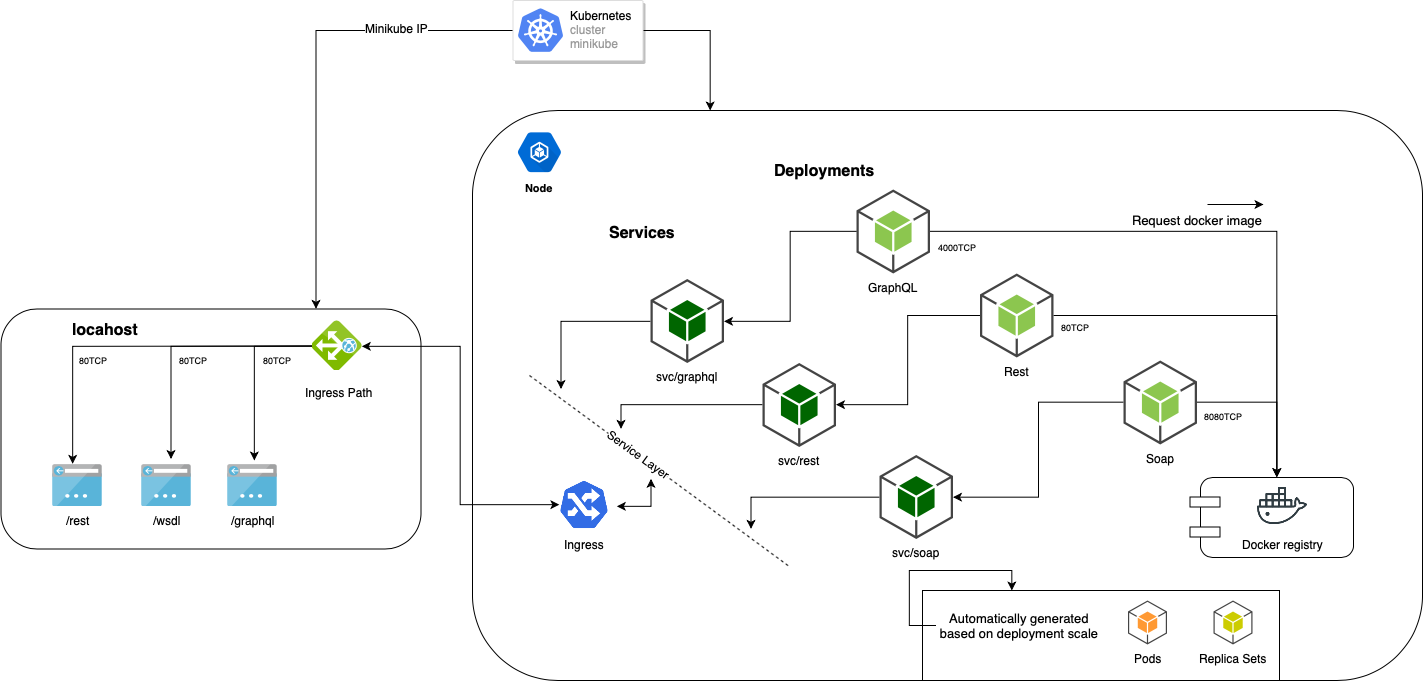

The diagram above was exported from draw.io. Its source (the exported page's mxGraphModel, read from the mxfile embedded in the PNG):
<mxGraphModel dx="726" dy="465" grid="1" gridSize="10" guides="1" tooltips="1" connect="1" arrows="1" fold="1" page="1" pageScale="1" pageWidth="827" pageHeight="1169" math="0" shadow="0">
  <root>
    <mxCell id="0" />
    <mxCell id="1" parent="0" />
    <mxCell id="dZPkDVBJ4qQtl55jVeP_-97" value="" style="whiteSpace=wrap;html=1;rounded=1;fontSize=12;glass=0;fillColor=none;" parent="1" vertex="1">
      <mxGeometry x="563" y="190" width="950" height="570" as="geometry" />
    </mxCell>
    <mxCell id="FlB3fdECJ4aAKbNGTptW-7" style="edgeStyle=orthogonalEdgeStyle;rounded=0;orthogonalLoop=1;jettySize=auto;html=1;exitX=0.25;exitY=0;exitDx=0;exitDy=0;startArrow=classic;startFill=1;endArrow=none;endFill=0;fontSize=13;entryX=0;entryY=0.5;entryDx=0;entryDy=0;" parent="1" source="FlB3fdECJ4aAKbNGTptW-6" target="FlB3fdECJ4aAKbNGTptW-5" edge="1">
      <mxGeometry relative="1" as="geometry">
        <Array as="points">
          <mxPoint x="1102" y="650" />
          <mxPoint x="1000" y="650" />
          <mxPoint x="1000" y="705" />
        </Array>
      </mxGeometry>
    </mxCell>
    <mxCell id="FlB3fdECJ4aAKbNGTptW-6" value="" style="whiteSpace=wrap;html=1;fontSize=13;align=center;fillColor=none;" parent="1" vertex="1">
      <mxGeometry x="1013" y="670" width="357" height="90" as="geometry" />
    </mxCell>
    <mxCell id="dZPkDVBJ4qQtl55jVeP_-91" value="" style="whiteSpace=wrap;html=1;rounded=1;glass=0;fontSize=12;fillColor=none;" parent="1" vertex="1">
      <mxGeometry x="91.5" y="388.5" width="420" height="240" as="geometry" />
    </mxCell>
    <mxCell id="dZPkDVBJ4qQtl55jVeP_-45" style="edgeStyle=orthogonalEdgeStyle;rounded=0;orthogonalLoop=1;jettySize=auto;html=1;entryX=0;entryY=0.5;entryDx=0;entryDy=0;entryPerimeter=0;fontSize=12;endArrow=none;endFill=0;startArrow=classic;startFill=1;" parent="1" source="dZPkDVBJ4qQtl55jVeP_-20" target="dZPkDVBJ4qQtl55jVeP_-2" edge="1">
      <mxGeometry relative="1" as="geometry" />
    </mxCell>
    <mxCell id="dZPkDVBJ4qQtl55jVeP_-86" style="edgeStyle=orthogonalEdgeStyle;rounded=0;comic=0;orthogonalLoop=1;jettySize=auto;html=1;shadow=0;fontSize=12;" parent="1" source="dZPkDVBJ4qQtl55jVeP_-20" edge="1">
      <mxGeometry relative="1" as="geometry">
        <mxPoint x="651.5" y="468.5" as="targetPoint" />
      </mxGeometry>
    </mxCell>
    <mxCell id="dZPkDVBJ4qQtl55jVeP_-20" value="svc/graphql" style="outlineConnect=0;dashed=0;verticalLabelPosition=bottom;verticalAlign=top;align=center;html=1;shape=mxgraph.aws3.android;fillColor=#006600;gradientColor=none;" parent="1" vertex="1">
      <mxGeometry x="741" y="358.5" width="73.5" height="84" as="geometry" />
    </mxCell>
    <mxCell id="dZPkDVBJ4qQtl55jVeP_-47" style="edgeStyle=orthogonalEdgeStyle;rounded=0;orthogonalLoop=1;jettySize=auto;html=1;entryX=0;entryY=0.5;entryDx=0;entryDy=0;entryPerimeter=0;fontSize=12;endArrow=none;endFill=0;startArrow=classic;startFill=1;" parent="1" source="dZPkDVBJ4qQtl55jVeP_-21" target="dZPkDVBJ4qQtl55jVeP_-3" edge="1">
      <mxGeometry relative="1" as="geometry" />
    </mxCell>
    <mxCell id="dZPkDVBJ4qQtl55jVeP_-89" style="edgeStyle=orthogonalEdgeStyle;rounded=0;comic=0;orthogonalLoop=1;jettySize=auto;html=1;shadow=0;fontSize=12;" parent="1" source="dZPkDVBJ4qQtl55jVeP_-21" edge="1">
      <mxGeometry relative="1" as="geometry">
        <mxPoint x="841.5" y="608.5" as="targetPoint" />
        <Array as="points">
          <mxPoint x="841.5" y="577.5" />
        </Array>
      </mxGeometry>
    </mxCell>
    <mxCell id="dZPkDVBJ4qQtl55jVeP_-21" value="svc/soap" style="outlineConnect=0;dashed=0;verticalLabelPosition=bottom;verticalAlign=top;align=center;html=1;shape=mxgraph.aws3.android;fillColor=#006600;gradientColor=none;" parent="1" vertex="1">
      <mxGeometry x="970" y="534.5" width="73.5" height="84" as="geometry" />
    </mxCell>
    <mxCell id="dZPkDVBJ4qQtl55jVeP_-46" style="edgeStyle=orthogonalEdgeStyle;rounded=0;orthogonalLoop=1;jettySize=auto;html=1;entryX=0;entryY=0.5;entryDx=0;entryDy=0;entryPerimeter=0;fontSize=12;startArrow=classic;startFill=1;endArrow=none;endFill=0;" parent="1" source="dZPkDVBJ4qQtl55jVeP_-22" target="dZPkDVBJ4qQtl55jVeP_-4" edge="1">
      <mxGeometry relative="1" as="geometry" />
    </mxCell>
    <mxCell id="dZPkDVBJ4qQtl55jVeP_-87" style="edgeStyle=orthogonalEdgeStyle;rounded=0;comic=0;orthogonalLoop=1;jettySize=auto;html=1;shadow=0;fontSize=12;" parent="1" source="dZPkDVBJ4qQtl55jVeP_-22" edge="1">
      <mxGeometry relative="1" as="geometry">
        <mxPoint x="711.5" y="508.5" as="targetPoint" />
        <Array as="points">
          <mxPoint x="711.5" y="484.5" />
        </Array>
      </mxGeometry>
    </mxCell>
    <mxCell id="dZPkDVBJ4qQtl55jVeP_-22" value="svc/rest" style="outlineConnect=0;dashed=0;verticalLabelPosition=bottom;verticalAlign=top;align=center;html=1;shape=mxgraph.aws3.android;fillColor=#006600;gradientColor=none;" parent="1" vertex="1">
      <mxGeometry x="853" y="442.5" width="73.5" height="84" as="geometry" />
    </mxCell>
    <mxCell id="dZPkDVBJ4qQtl55jVeP_-23" value="Services" style="text;html=1;resizable=0;points=[];autosize=1;align=left;verticalAlign=top;spacingTop=-4;fontSize=16;fontStyle=1" parent="1" vertex="1">
      <mxGeometry x="697.5" y="301" width="80" height="20" as="geometry" />
    </mxCell>
    <mxCell id="dZPkDVBJ4qQtl55jVeP_-51" style="edgeStyle=orthogonalEdgeStyle;rounded=0;orthogonalLoop=1;jettySize=auto;html=1;entryX=0.5;entryY=0;entryDx=0;entryDy=0;fontSize=12;" parent="1" source="dZPkDVBJ4qQtl55jVeP_-2" target="dZPkDVBJ4qQtl55jVeP_-35" edge="1">
      <mxGeometry relative="1" as="geometry" />
    </mxCell>
    <mxCell id="dZPkDVBJ4qQtl55jVeP_-2" value="GraphQL" style="outlineConnect=0;dashed=0;verticalLabelPosition=bottom;verticalAlign=top;align=center;html=1;shape=mxgraph.aws3.android;fillColor=#8CC64F;gradientColor=none;" parent="1" vertex="1">
      <mxGeometry x="947" y="269" width="73.5" height="84" as="geometry" />
    </mxCell>
    <mxCell id="dZPkDVBJ4qQtl55jVeP_-53" style="edgeStyle=orthogonalEdgeStyle;rounded=0;orthogonalLoop=1;jettySize=auto;html=1;entryX=0.5;entryY=0;entryDx=0;entryDy=0;fontSize=12;" parent="1" source="dZPkDVBJ4qQtl55jVeP_-3" target="dZPkDVBJ4qQtl55jVeP_-35" edge="1">
      <mxGeometry relative="1" as="geometry" />
    </mxCell>
    <mxCell id="dZPkDVBJ4qQtl55jVeP_-3" value="Soap" style="outlineConnect=0;dashed=0;verticalLabelPosition=bottom;verticalAlign=top;align=center;html=1;shape=mxgraph.aws3.android;fillColor=#8CC64F;gradientColor=none;" parent="1" vertex="1">
      <mxGeometry x="1214" y="440" width="73.5" height="84" as="geometry" />
    </mxCell>
    <mxCell id="dZPkDVBJ4qQtl55jVeP_-52" style="edgeStyle=orthogonalEdgeStyle;rounded=0;orthogonalLoop=1;jettySize=auto;html=1;entryX=0.5;entryY=0;entryDx=0;entryDy=0;fontSize=12;" parent="1" source="dZPkDVBJ4qQtl55jVeP_-4" target="dZPkDVBJ4qQtl55jVeP_-35" edge="1">
      <mxGeometry relative="1" as="geometry" />
    </mxCell>
    <mxCell id="dZPkDVBJ4qQtl55jVeP_-4" value="Rest" style="outlineConnect=0;dashed=0;verticalLabelPosition=bottom;verticalAlign=top;align=center;html=1;shape=mxgraph.aws3.android;fillColor=#8CC64F;gradientColor=none;" parent="1" vertex="1">
      <mxGeometry x="1070.5" y="353" width="73.5" height="84" as="geometry" />
    </mxCell>
    <mxCell id="dZPkDVBJ4qQtl55jVeP_-48" value="Deployments" style="text;html=1;resizable=0;points=[];autosize=1;align=left;verticalAlign=top;spacingTop=-4;fontSize=16;fontStyle=1" parent="1" vertex="1">
      <mxGeometry x="863" y="239" width="110" height="20" as="geometry" />
    </mxCell>
    <mxCell id="dZPkDVBJ4qQtl55jVeP_-85" style="edgeStyle=orthogonalEdgeStyle;rounded=0;comic=0;orthogonalLoop=1;jettySize=auto;html=1;shadow=0;fontSize=12;startArrow=classic;startFill=1;" parent="1" edge="1">
      <mxGeometry relative="1" as="geometry">
        <mxPoint x="741.5" y="558.5" as="targetPoint" />
        <Array as="points">
          <mxPoint x="741.5" y="585.5" />
        </Array>
        <mxPoint x="707" y="586" as="sourcePoint" />
      </mxGeometry>
    </mxCell>
    <mxCell id="dZPkDVBJ4qQtl55jVeP_-63" value="" style="group" parent="1" vertex="1" connectable="0">
      <mxGeometry x="1280.5" y="557" width="163.5" height="80" as="geometry" />
    </mxCell>
    <mxCell id="dZPkDVBJ4qQtl55jVeP_-35" value="" style="whiteSpace=wrap;html=1;rounded=1;strokeColor=#000000;fontSize=16;" parent="dZPkDVBJ4qQtl55jVeP_-63" vertex="1">
      <mxGeometry x="10.5" width="153" height="80" as="geometry" />
    </mxCell>
    <mxCell id="dZPkDVBJ4qQtl55jVeP_-33" value="Docker registry" style="shape=image;html=1;verticalAlign=top;verticalLabelPosition=bottom;labelBackgroundColor=#ffffff;imageAspect=0;aspect=fixed;image=https://cdn0.iconfinder.com/data/icons/social-media-2104/24/social_media_social_media_logo_docker-128.png;rounded=1;strokeColor=#E6E6E6;fontSize=12;" parent="dZPkDVBJ4qQtl55jVeP_-63" vertex="1">
      <mxGeometry x="67.5" y="3.5" width="50" height="50" as="geometry" />
    </mxCell>
    <mxCell id="dZPkDVBJ4qQtl55jVeP_-36" value="" style="whiteSpace=wrap;html=1;rounded=0;strokeColor=#000000;fontSize=16;" parent="dZPkDVBJ4qQtl55jVeP_-63" vertex="1">
      <mxGeometry y="19.5" width="30" height="10" as="geometry" />
    </mxCell>
    <mxCell id="dZPkDVBJ4qQtl55jVeP_-37" value="" style="whiteSpace=wrap;html=1;rounded=0;strokeColor=#000000;fontSize=16;" parent="dZPkDVBJ4qQtl55jVeP_-63" vertex="1">
      <mxGeometry y="49.5" width="30" height="10" as="geometry" />
    </mxCell>
    <mxCell id="dZPkDVBJ4qQtl55jVeP_-77" style="edgeStyle=orthogonalEdgeStyle;rounded=0;comic=0;orthogonalLoop=1;jettySize=auto;html=1;entryX=0.404;entryY=-0.025;entryDx=0;entryDy=0;entryPerimeter=0;shadow=0;fontSize=12;" parent="1" source="dZPkDVBJ4qQtl55jVeP_-64" target="dZPkDVBJ4qQtl55jVeP_-65" edge="1">
      <mxGeometry relative="1" as="geometry" />
    </mxCell>
    <mxCell id="dZPkDVBJ4qQtl55jVeP_-78" style="edgeStyle=orthogonalEdgeStyle;rounded=0;comic=0;orthogonalLoop=1;jettySize=auto;html=1;shadow=0;fontSize=12;" parent="1" source="dZPkDVBJ4qQtl55jVeP_-64" edge="1">
      <mxGeometry relative="1" as="geometry">
        <mxPoint x="261.5" y="538.5" as="targetPoint" />
      </mxGeometry>
    </mxCell>
    <mxCell id="dZPkDVBJ4qQtl55jVeP_-79" style="edgeStyle=orthogonalEdgeStyle;rounded=0;comic=0;orthogonalLoop=1;jettySize=auto;html=1;entryX=0.533;entryY=-0.092;entryDx=0;entryDy=0;entryPerimeter=0;shadow=0;fontSize=12;" parent="1" source="dZPkDVBJ4qQtl55jVeP_-64" target="dZPkDVBJ4qQtl55jVeP_-69" edge="1">
      <mxGeometry relative="1" as="geometry" />
    </mxCell>
    <mxCell id="dZPkDVBJ4qQtl55jVeP_-81" style="edgeStyle=orthogonalEdgeStyle;rounded=0;comic=0;orthogonalLoop=1;jettySize=auto;html=1;shadow=0;fontSize=12;startArrow=classic;startFill=1;exitX=0.51;exitY=-0.01;exitDx=0;exitDy=0;exitPerimeter=0;entryX=0;entryY=0.5;entryDx=0;entryDy=0;" parent="1" source="dZPkDVBJ4qQtl55jVeP_-64" target="nfUKczSYWByrWtvAL4jn-1" edge="1">
      <mxGeometry relative="1" as="geometry">
        <mxPoint x="541" y="600" as="targetPoint" />
      </mxGeometry>
    </mxCell>
    <mxCell id="dZPkDVBJ4qQtl55jVeP_-64" value="" style="aspect=fixed;html=1;perimeter=none;align=center;shadow=0;dashed=0;image;fontSize=12;image=img/lib/mscae/Application_Gateway.svg;rounded=1;glass=0;strokeColor=#000000;rotation=90;imageBackground=none;" parent="1" vertex="1">
      <mxGeometry x="401.5" y="400.5" width="50" height="50" as="geometry" />
    </mxCell>
    <mxCell id="dZPkDVBJ4qQtl55jVeP_-65" value="/rest" style="aspect=fixed;html=1;perimeter=none;align=center;shadow=0;dashed=0;image;fontSize=12;image=img/lib/mscae/App_Service_IPAddress.svg;rounded=1;glass=0;strokeColor=#E6E6E6;" parent="1" vertex="1">
      <mxGeometry x="143" y="544" width="50" height="42.5" as="geometry" />
    </mxCell>
    <mxCell id="dZPkDVBJ4qQtl55jVeP_-68" value="/wsdl" style="aspect=fixed;html=1;perimeter=none;align=center;shadow=0;dashed=0;image;fontSize=12;image=img/lib/mscae/App_Service_IPAddress.svg;rounded=1;glass=0;strokeColor=#E6E6E6;" parent="1" vertex="1">
      <mxGeometry x="232" y="544" width="50" height="42.5" as="geometry" />
    </mxCell>
    <mxCell id="dZPkDVBJ4qQtl55jVeP_-69" value="/graphql" style="aspect=fixed;html=1;perimeter=none;align=center;shadow=0;dashed=0;image;fontSize=12;image=img/lib/mscae/App_Service_IPAddress.svg;rounded=1;glass=0;strokeColor=#E6E6E6;" parent="1" vertex="1">
      <mxGeometry x="318" y="544" width="50" height="42.5" as="geometry" />
    </mxCell>
    <mxCell id="dZPkDVBJ4qQtl55jVeP_-82" value="Ingress Path" style="text;html=1;resizable=0;points=[];autosize=1;align=left;verticalAlign=top;spacingTop=-4;fontSize=12;" parent="1" vertex="1">
      <mxGeometry x="393.5" y="462.5" width="80" height="20" as="geometry" />
    </mxCell>
    <mxCell id="dZPkDVBJ4qQtl55jVeP_-84" value="" style="endArrow=none;dashed=1;html=1;shadow=0;fontSize=12;" parent="1" edge="1">
      <mxGeometry width="50" height="50" relative="1" as="geometry">
        <mxPoint x="620" y="455" as="sourcePoint" />
        <mxPoint x="880.5" y="646.5" as="targetPoint" />
      </mxGeometry>
    </mxCell>
    <mxCell id="dZPkDVBJ4qQtl55jVeP_-90" value="Service Layer" style="text;html=1;resizable=0;points=[];align=center;verticalAlign=middle;labelBackgroundColor=#ffffff;fontSize=12;rotation=36;" parent="dZPkDVBJ4qQtl55jVeP_-84" vertex="1" connectable="0">
      <mxGeometry x="0.2804" y="-1" relative="1" as="geometry">
        <mxPoint x="-56.5" y="-45" as="offset" />
      </mxGeometry>
    </mxCell>
    <mxCell id="dZPkDVBJ4qQtl55jVeP_-95" value="Node&lt;br&gt;" style="html=1;fillColor=#006BD6;strokeColor=none;verticalAlign=top;labelPosition=center;verticalLabelPosition=bottom;align=center;spacingTop=-6;fontSize=11;fontStyle=1;fontColor=#000000;shape=mxgraph.gcp2.hexIcon;prIcon=container_engine;rounded=1;glass=0;" parent="1" vertex="1">
      <mxGeometry x="597" y="202.5" width="66" height="58.5" as="geometry" />
    </mxCell>
    <mxCell id="dZPkDVBJ4qQtl55jVeP_-101" style="edgeStyle=orthogonalEdgeStyle;rounded=0;comic=0;orthogonalLoop=1;jettySize=auto;html=1;entryX=0.25;entryY=0;entryDx=0;entryDy=0;shadow=0;startArrow=none;startFill=0;fontSize=12;exitX=1;exitY=0.5;exitDx=0;exitDy=0;" parent="1" source="dZPkDVBJ4qQtl55jVeP_-98" target="dZPkDVBJ4qQtl55jVeP_-97" edge="1">
      <mxGeometry relative="1" as="geometry" />
    </mxCell>
    <mxCell id="2--_xxbDit1MmIVDOhAi-7" style="edgeStyle=orthogonalEdgeStyle;rounded=0;orthogonalLoop=1;jettySize=auto;html=1;entryX=0.75;entryY=0;entryDx=0;entryDy=0;fontSize=9;" edge="1" parent="1" source="dZPkDVBJ4qQtl55jVeP_-98" target="dZPkDVBJ4qQtl55jVeP_-91">
      <mxGeometry relative="1" as="geometry" />
    </mxCell>
    <mxCell id="dZPkDVBJ4qQtl55jVeP_-98" value="" style="strokeColor=#dddddd;fillColor=#ffffff;shadow=1;strokeWidth=1;rounded=1;absoluteArcSize=1;arcSize=2;glass=0;fontSize=12;" parent="1" vertex="1">
      <mxGeometry x="603.5" y="80" width="130" height="60" as="geometry" />
    </mxCell>
    <mxCell id="dZPkDVBJ4qQtl55jVeP_-99" value="&lt;font color=&quot;#000000&quot;&gt;Kubernetes&lt;/font&gt;&lt;br&gt;cluster&lt;br&gt;minikube&lt;br&gt;" style="dashed=0;connectable=0;html=1;fillColor=#5184F3;strokeColor=none;shape=mxgraph.gcp2.kubernetes_logo;part=1;labelPosition=right;verticalLabelPosition=middle;align=left;verticalAlign=middle;spacingLeft=5;fontColor=#999999;fontSize=12;" parent="dZPkDVBJ4qQtl55jVeP_-98" vertex="1">
      <mxGeometry width="45" height="43.65" relative="1" as="geometry">
        <mxPoint x="5" y="7.675000000000001" as="offset" />
      </mxGeometry>
    </mxCell>
    <mxCell id="FlB3fdECJ4aAKbNGTptW-1" value="Request docker image" style="text;html=1;resizable=0;points=[];autosize=1;align=center;verticalAlign=top;spacingTop=-4;fontSize=13;fontStyle=0" parent="1" vertex="1">
      <mxGeometry x="1213" y="290" width="150" height="20" as="geometry" />
    </mxCell>
    <mxCell id="FlB3fdECJ4aAKbNGTptW-2" value="" style="endArrow=classic;html=1;fontSize=13;" parent="1" edge="1">
      <mxGeometry width="50" height="50" relative="1" as="geometry">
        <mxPoint x="1298" y="284" as="sourcePoint" />
        <mxPoint x="1354" y="284" as="targetPoint" />
      </mxGeometry>
    </mxCell>
    <mxCell id="FlB3fdECJ4aAKbNGTptW-3" value="Pods" style="outlineConnect=0;dashed=0;verticalLabelPosition=bottom;verticalAlign=top;align=center;html=1;shape=mxgraph.aws3.android;fillColor=#FF9933;gradientColor=none;" parent="1" vertex="1">
      <mxGeometry x="1218.5" y="680" width="39" height="44" as="geometry" />
    </mxCell>
    <mxCell id="FlB3fdECJ4aAKbNGTptW-4" value="&lt;span&gt;Replica Sets&lt;/span&gt;&lt;br&gt;" style="outlineConnect=0;dashed=0;verticalLabelPosition=bottom;verticalAlign=top;align=center;html=1;shape=mxgraph.aws3.android;fillColor=#CCCC00;strokeColor=#b46504;" parent="1" vertex="1">
      <mxGeometry x="1304" y="680" width="39" height="44" as="geometry" />
    </mxCell>
    <mxCell id="FlB3fdECJ4aAKbNGTptW-5" value="Automatically generated based on deployment scale" style="text;html=1;strokeColor=none;fillColor=none;align=center;verticalAlign=middle;whiteSpace=wrap;rounded=0;fontSize=13;" parent="1" vertex="1">
      <mxGeometry x="1026.5" y="695" width="166" height="20" as="geometry" />
    </mxCell>
    <mxCell id="nfUKczSYWByrWtvAL4jn-1" value="Ingress" style="shape=image;verticalLabelPosition=bottom;labelBackgroundColor=#ffffff;verticalAlign=top;aspect=fixed;imageAspect=0;image=data:image/png,(base64 omitted: 9292 chars);" parent="1" vertex="1">
      <mxGeometry x="650" y="559.5" width="50" height="50" as="geometry" />
    </mxCell>
    <mxCell id="2--_xxbDit1MmIVDOhAi-1" value="4000TCP" style="text;html=1;resizable=0;points=[];autosize=1;align=left;verticalAlign=top;spacingTop=-4;fontSize=9;" vertex="1" parent="1">
      <mxGeometry x="1026.5" y="320" width="70" height="20" as="geometry" />
    </mxCell>
    <mxCell id="2--_xxbDit1MmIVDOhAi-2" value="80TCP" style="text;html=1;resizable=0;points=[];autosize=1;align=left;verticalAlign=top;spacingTop=-4;fontSize=9;" vertex="1" parent="1">
      <mxGeometry x="1149.5" y="400.5" width="50" height="20" as="geometry" />
    </mxCell>
    <mxCell id="2--_xxbDit1MmIVDOhAi-3" value="8080TCP" style="text;html=1;resizable=0;points=[];autosize=1;align=left;verticalAlign=top;spacingTop=-4;fontSize=9;" vertex="1" parent="1">
      <mxGeometry x="1293" y="488.5" width="70" height="20" as="geometry" />
    </mxCell>
    <mxCell id="2--_xxbDit1MmIVDOhAi-4" value="80TCP" style="text;html=1;resizable=0;points=[];autosize=1;align=left;verticalAlign=top;spacingTop=-4;fontSize=9;" vertex="1" parent="1">
      <mxGeometry x="268" y="432.5" width="50" height="20" as="geometry" />
    </mxCell>
    <mxCell id="2--_xxbDit1MmIVDOhAi-5" value="80TCP" style="text;html=1;resizable=0;points=[];autosize=1;align=left;verticalAlign=top;spacingTop=-4;fontSize=9;" vertex="1" parent="1">
      <mxGeometry x="168" y="432.5" width="50" height="20" as="geometry" />
    </mxCell>
    <mxCell id="2--_xxbDit1MmIVDOhAi-6" value="80TCP" style="text;html=1;resizable=0;points=[];autosize=1;align=left;verticalAlign=top;spacingTop=-4;fontSize=9;" vertex="1" parent="1">
      <mxGeometry x="351.5" y="432.5" width="50" height="20" as="geometry" />
    </mxCell>
    <mxCell id="2--_xxbDit1MmIVDOhAi-12" value="Minikube IP" style="text;html=1;resizable=0;points=[];align=center;verticalAlign=middle;labelBackgroundColor=#ffffff;fontSize=12;rotation=0;" vertex="1" connectable="0" parent="1">
      <mxGeometry x="522.9223653755855" y="110.21477094602665" as="geometry">
        <mxPoint x="-35.5" y="-3" as="offset" />
      </mxGeometry>
    </mxCell>
    <mxCell id="2--_xxbDit1MmIVDOhAi-13" value="locahost" style="text;html=1;resizable=0;points=[];autosize=1;align=left;verticalAlign=top;spacingTop=-4;fontSize=16;fontStyle=1" vertex="1" parent="1">
      <mxGeometry x="161" y="397.5" width="80" height="20" as="geometry" />
    </mxCell>
  </root>
</mxGraphModel>